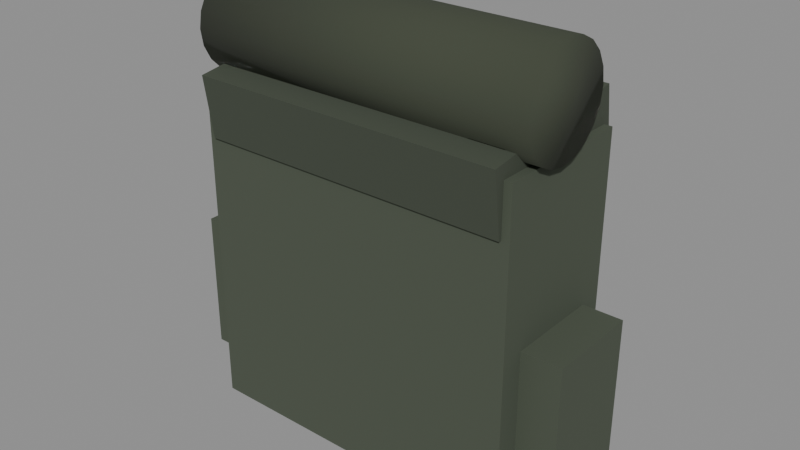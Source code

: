 # Source: Backpack_Blue.blend  (saved by Blender 5.3.31; exported with 4.5.12 LTS)
import bpy
from mathutils import Matrix  # noqa: F401  (used for matrix-valued properties, if any)

bpy.ops.wm.read_factory_settings(use_empty=True)
scene = bpy.context.scene
scene.name = 'Scene'

# ---- collections
col_backpack_blue = bpy.data.collections.new('Backpack_Blue'); scene.collection.children.link(col_backpack_blue)

# ---- materials (node trees are filled in below, after node groups)
mat_fabric_0 = bpy.data.materials.new('Fabric_0')
mat_fabric_1 = bpy.data.materials.new('Fabric_1')
mat_fabric_2 = bpy.data.materials.new('Fabric_2')

# ---- material node trees
mat_fabric_0.use_nodes = True; mat_fabric_0.node_tree.nodes.clear()
_N = mat_fabric_0.node_tree.nodes; _L = mat_fabric_0.node_tree.links
n0 = _N.new('ShaderNodeBsdfPrincipled'); n0.name = 'Principled BSDF'; n0.location = (-200, 100)
n0.inputs[0].default_value = (0.06848, 0.08438, 0.05781, 1.0)
n0.inputs[2].default_value = 0.95
n0.inputs[10].default_value = 0.005
n1 = _N.new('ShaderNodeOutputMaterial'); n1.name = 'Material Output'; n1.location = (200, 100)
_L.new(n0.outputs[0], n1.inputs[0])
n1.is_active_output = True
mat_fabric_1.use_nodes = True; mat_fabric_1.node_tree.nodes.clear()
_N = mat_fabric_1.node_tree.nodes; _L = mat_fabric_1.node_tree.links
n0 = _N.new('ShaderNodeBsdfPrincipled'); n0.name = 'Principled BSDF'; n0.location = (-200, 100)
n0.inputs[0].default_value = (0.05547, 0.06811, 0.04696, 1.0)
n0.inputs[2].default_value = 0.95
n0.inputs[10].default_value = 0.005
n1 = _N.new('ShaderNodeOutputMaterial'); n1.name = 'Material Output'; n1.location = (200, 100)
_L.new(n0.outputs[0], n1.inputs[0])
n1.is_active_output = True
mat_fabric_2.use_nodes = True; mat_fabric_2.node_tree.nodes.clear()
_N = mat_fabric_2.node_tree.nodes; _L = mat_fabric_2.node_tree.links
n0 = _N.new('ShaderNodeBsdfPrincipled'); n0.name = 'Principled BSDF'; n0.location = (-200, 100)
n0.inputs[0].default_value = (0.04519, 0.05448, 0.03434, 1.0)
n0.inputs[2].default_value = 0.95
n0.inputs[10].default_value = 0.005
n1 = _N.new('ShaderNodeOutputMaterial'); n1.name = 'Material Output'; n1.location = (200, 100)
_L.new(n0.outputs[0], n1.inputs[0])
n1.is_active_output = True

# ---- meshes
me_pack_1 = bpy.data.meshes.new('Pack_1')
me_pack_1.from_pydata([(-0.21, -0.09, -0.21), (-0.21, -0.09, 0.21), (-0.21, 0.09, -0.21), (-0.21, 0.09, 0.21), (0.21, -0.09, -0.21), (0.21, -0.09, 0.21), (0.21, 0.09, -0.21), (0.21, 0.09, 0.21)], [], [(0, 1, 3, 2), (2, 3, 7, 6), (6, 7, 5, 4), (4, 5, 1, 0), (2, 6, 4, 0), (7, 3, 1, 5)])
me_pack_1.materials.append(mat_fabric_0)
me_pack_1.update()
me_flap_2 = bpy.data.meshes.new('Flap_2')
me_flap_2.from_pydata([(-0.2, -0.1, -0.04), (-0.2, -0.1, 0.04), (-0.2, 0.1, -0.04), (-0.2, 0.1, 0.04), (0.2, -0.1, -0.04), (0.2, -0.1, 0.04), (0.2, 0.1, -0.04), (0.2, 0.1, 0.04)], [], [(0, 1, 3, 2), (2, 3, 7, 6), (6, 7, 5, 4), (4, 5, 1, 0), (2, 6, 4, 0), (7, 3, 1, 5)])
me_flap_2.materials.append(mat_fabric_1)
me_flap_2.update()
me_bedroll_3 = bpy.data.meshes.new('Bedroll_3')
me_bedroll_3.from_pydata([(-0.22, 0.065, -1.661e-08), (0.22, 0.065, 1.661e-08), (-0.22, 0.06182, -0.02009), (0.22, 0.06182, -0.02009), (-0.22, 0.05259, -0.03821), (0.22, 0.05259, -0.03821), (-0.22, 0.03821, -0.05259), (0.22, 0.03821, -0.05259), (-0.22, 0.02009, -0.06182), (0.22, 0.02009, -0.06182), (-0.22, 0.0, -0.065), (0.22, 0.0, -0.065), (-0.22, -0.02009, -0.06182), (0.22, -0.02009, -0.06182), (-0.22, -0.03821, -0.05259), (0.22, -0.03821, -0.05259), (-0.22, -0.05259, -0.03821), (0.22, -0.05259, -0.03821), (-0.22, -0.06182, -0.02009), (0.22, -0.06182, -0.02009), (-0.22, -0.065, -1.661e-08), (0.22, -0.065, 1.661e-08), (-0.22, -0.06182, 0.02009), (0.22, -0.06182, 0.02009), (-0.22, -0.05259, 0.03821), (0.22, -0.05259, 0.03821), (-0.22, -0.03821, 0.05259), (0.22, -0.03821, 0.05259), (-0.22, -0.02009, 0.06182), (0.22, -0.02009, 0.06182), (-0.22, 0.0, 0.065), (0.22, 0.0, 0.065), (-0.22, 0.02009, 0.06182), (0.22, 0.02009, 0.06182), (-0.22, 0.03821, 0.05259), (0.22, 0.03821, 0.05259), (-0.22, 0.05259, 0.03821), (0.22, 0.05259, 0.03821), (-0.22, 0.06182, 0.02009), (0.22, 0.06182, 0.02009)], [], [(0, 1, 3, 2), (2, 3, 5, 4), (4, 5, 7, 6), (6, 7, 9, 8), (8, 9, 11, 10), (10, 11, 13, 12), (12, 13, 15, 14), (14, 15, 17, 16), (16, 17, 19, 18), (18, 19, 21, 20), (20, 21, 23, 22), (22, 23, 25, 24), (24, 25, 27, 26), (26, 27, 29, 28), (28, 29, 31, 30), (30, 31, 33, 32), (32, 33, 35, 34), (34, 35, 37, 36), (3, 1, 39, 37, 35, 33, 31, 29, 27, 25, 23, 21, 19, 17, 15, 13, 11, 9, 7, 5), (36, 37, 39, 38), (38, 39, 1, 0), (0, 2, 4, 6, 8, 10, 12, 14, 16, 18, 20, 22, 24, 26, 28, 30, 32, 34, 36, 38)])
me_bedroll_3.polygons.foreach_set('use_smooth', [True] * 22)
me_bedroll_3.materials.append(mat_fabric_2)
me_bedroll_3.update()
me_sidepocketl_4 = bpy.data.meshes.new('SidePocketL_4')
me_sidepocketl_4.from_pydata([(-0.03, -0.06, -0.09), (-0.03, -0.06, 0.09), (-0.03, 0.06, -0.09), (-0.03, 0.06, 0.09), (0.03, -0.06, -0.09), (0.03, -0.06, 0.09), (0.03, 0.06, -0.09), (0.03, 0.06, 0.09)], [], [(0, 1, 3, 2), (2, 3, 7, 6), (6, 7, 5, 4), (4, 5, 1, 0), (2, 6, 4, 0), (7, 3, 1, 5)])
me_sidepocketl_4.materials.append(mat_fabric_0)
me_sidepocketl_4.update()
me_sidepocketr_5 = bpy.data.meshes.new('SidePocketR_5')
me_sidepocketr_5.from_pydata([(-0.03, -0.06, -0.09), (-0.03, -0.06, 0.09), (-0.03, 0.06, -0.09), (-0.03, 0.06, 0.09), (0.03, -0.06, -0.09), (0.03, -0.06, 0.09), (0.03, 0.06, -0.09), (0.03, 0.06, 0.09)], [], [(0, 1, 3, 2), (2, 3, 7, 6), (6, 7, 5, 4), (4, 5, 1, 0), (2, 6, 4, 0), (7, 3, 1, 5)])
me_sidepocketr_5.materials.append(mat_fabric_0)
me_sidepocketr_5.update()

# ---- objects
ob_pack = bpy.data.objects.new('Pack', me_pack_1)
ob_flap = bpy.data.objects.new('Flap', me_flap_2)
ob_bedroll = bpy.data.objects.new('Bedroll', me_bedroll_3)
ob_sidepocketl = bpy.data.objects.new('SidePocketL', me_sidepocketl_4)
ob_sidepocketr = bpy.data.objects.new('SidePocketR', me_sidepocketr_5)

# ---- transforms, parenting, visibility, modifiers, constraints
ob_pack.location = (0.0, -0.3, 0.0)
ob_flap.location = (0.0, -0.3, 0.2)
ob_flap.rotation_euler = (0.1396, 0.0, 0.0)
ob_bedroll.location = (0.0, -0.32, 0.27)
ob_sidepocketl.location = (-0.23, -0.3, -0.08)
ob_sidepocketr.location = (0.23, -0.3, -0.08)

# ---- collection membership
col_backpack_blue.objects.link(ob_pack)
col_backpack_blue.objects.link(ob_flap)
col_backpack_blue.objects.link(ob_bedroll)
col_backpack_blue.objects.link(ob_sidepocketl)
col_backpack_blue.objects.link(ob_sidepocketr)

# ---- scene / render settings (as saved in the file)
scene.frame_start = 1; scene.frame_end = 250; scene.frame_set(1)
scene.render.engine = 'BLENDER_EEVEE_NEXT'
scene.render.bake_bias = 0.0
scene.render.bake_samples = 0
scene.render.compositor_device = 'GPU'
scene.eevee.use_volume_custom_range = False
scene.eevee.fast_gi_thickness_near = 0.1
scene.eevee.fast_gi_thickness_far = 0.0
scene.eevee.ray_tracing_options.screen_trace_thickness = 0.1
bpy.context.view_layer.update()

# ---- added for rendering (the .blend has no active camera and no usable light): camera, sun + grey world if the file has none
cam_auto = bpy.data.cameras.new('AutoCamera')
cam_auto.lens = 50.0
cam_auto.sensor_width = 36.0
cam_auto.clip_end = 1000.0
ob_auto_camera = bpy.data.objects.new('AutoCamera', cam_auto)
scene.collection.objects.link(ob_auto_camera)
ob_auto_camera.location = (0.723325, -1.16799, 0.64116)
ob_auto_camera.rotation_euler = (1.09748, -7.21219e-08, 0.694738)
scene.camera = ob_auto_camera
light_auto_sun = bpy.data.lights.new('AutoSun', 'SUN')
light_auto_sun.energy = 3.0
light_auto_sun.angle = 0.0523599
ob_auto_sun = bpy.data.objects.new('AutoSun', light_auto_sun)
scene.collection.objects.link(ob_auto_sun)
ob_auto_sun.rotation_euler = (0.872665, 0.174533, 0.523599)
if scene.world is None:
    world_auto = bpy.data.worlds.new('AutoWorld')
    world_auto.color = (0.3, 0.3, 0.3)
    scene.world = world_auto
bpy.context.view_layer.update()
